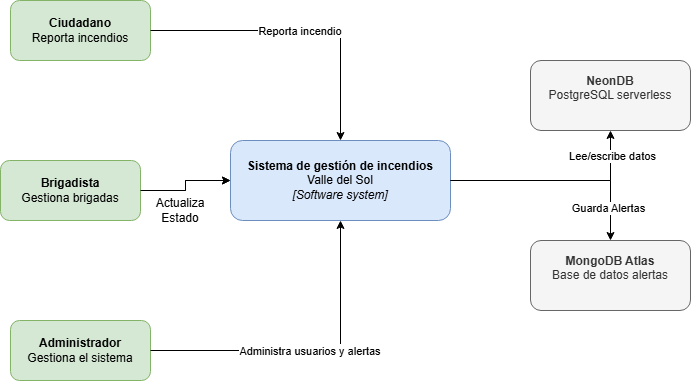

The diagram above was exported from draw.io. Its source (the exported page's mxGraphModel, read from the mxfile embedded in the PNG):
<mxGraphModel dx="858" dy="468" grid="1" gridSize="10" guides="1" tooltips="1" connect="1" arrows="1" fold="1" page="1" pageScale="1" pageWidth="850" pageHeight="1100" math="0" shadow="0">
  <root>
    <mxCell id="0" />
    <mxCell id="1" parent="0" />
    <mxCell id="drR0LCKZ9Eb9QGp4TudY-7" parent="1" style="rounded=1;whiteSpace=wrap;html=1;fillColor=#dae8fc;strokeColor=#6c8ebf;fontSize=12;" value="&lt;b&gt;Sistema de gestión de incendios&lt;/b&gt;&lt;br&gt;Valle del Sol&lt;br&gt;&lt;i&gt;[Software system]&lt;/i&gt;" vertex="1">
      <mxGeometry height="80" width="220" x="610" y="300" as="geometry" />
    </mxCell>
    <mxCell id="drR0LCKZ9Eb9QGp4TudY-8" parent="1" style="rounded=1;whiteSpace=wrap;html=1;fillColor=#d5e8d4;strokeColor=#82b366;fontSize=12;" value="&lt;b&gt;Ciudadano&lt;/b&gt;&lt;br&gt;Reporta incendios" vertex="1">
      <mxGeometry height="60" width="140" x="390" y="160" as="geometry" />
    </mxCell>
    <mxCell id="drR0LCKZ9Eb9QGp4TudY-18" edge="1" parent="1" source="drR0LCKZ9Eb9QGp4TudY-9" style="edgeStyle=orthogonalEdgeStyle;rounded=0;orthogonalLoop=1;jettySize=auto;html=1;" target="drR0LCKZ9Eb9QGp4TudY-7" value="">
      <mxGeometry relative="1" as="geometry" />
    </mxCell>
    <mxCell id="drR0LCKZ9Eb9QGp4TudY-9" parent="1" style="rounded=1;whiteSpace=wrap;html=1;fillColor=#d5e8d4;strokeColor=#82b366;fontSize=12;" value="&lt;b&gt;Brigadista&lt;/b&gt;&lt;br&gt;Gestiona brigadas" vertex="1">
      <mxGeometry height="60" width="140" x="380" y="320" as="geometry" />
    </mxCell>
    <mxCell id="drR0LCKZ9Eb9QGp4TudY-10" parent="1" style="rounded=1;whiteSpace=wrap;html=1;fillColor=#d5e8d4;strokeColor=#82b366;fontSize=12;" value="&lt;b&gt;Administrador&lt;/b&gt;&lt;br&gt;Gestiona el sistema" vertex="1">
      <mxGeometry height="60" width="140" x="390" y="480" as="geometry" />
    </mxCell>
    <mxCell id="drR0LCKZ9Eb9QGp4TudY-11" parent="1" style="rounded=1;whiteSpace=wrap;html=1;fillColor=#f5f5f5;strokeColor=#666666;fontColor=#333333;fontSize=12;" value="&lt;b&gt;NeonDB&lt;/b&gt;&lt;br&gt;PostgreSQL serverless&lt;div&gt;&lt;br/&gt;&lt;/div&gt;" vertex="1">
      <mxGeometry height="70" width="160" x="910" y="220" as="geometry" />
    </mxCell>
    <mxCell id="drR0LCKZ9Eb9QGp4TudY-12" parent="1" style="rounded=1;whiteSpace=wrap;html=1;fillColor=#f5f5f5;strokeColor=#666666;fontColor=#333333;fontSize=12;" value="&lt;b&gt;MongoDB Atlas&lt;/b&gt;&lt;br&gt;Base de datos alertas&lt;div&gt;&lt;br/&gt;&lt;/div&gt;" vertex="1">
      <mxGeometry height="70" width="160" x="910" y="400" as="geometry" />
    </mxCell>
    <mxCell id="drR0LCKZ9Eb9QGp4TudY-13" edge="1" parent="1" source="drR0LCKZ9Eb9QGp4TudY-8" style="edgeStyle=orthogonalEdgeStyle;rounded=0;fontSize=11;" target="drR0LCKZ9Eb9QGp4TudY-7" value="Reporta incendio">
      <mxGeometry relative="1" as="geometry" />
    </mxCell>
    <mxCell id="drR0LCKZ9Eb9QGp4TudY-14" edge="1" parent="1" source="drR0LCKZ9Eb9QGp4TudY-9" style="edgeStyle=orthogonalEdgeStyle;rounded=0;fontSize=11;" target="drR0LCKZ9Eb9QGp4TudY-7" value="">
      <mxGeometry relative="1" x="0.0057" as="geometry">
        <mxPoint as="offset" />
      </mxGeometry>
    </mxCell>
    <mxCell id="drR0LCKZ9Eb9QGp4TudY-15" edge="1" parent="1" source="drR0LCKZ9Eb9QGp4TudY-10" style="edgeStyle=orthogonalEdgeStyle;rounded=0;fontSize=11;" target="drR0LCKZ9Eb9QGp4TudY-7" value="Administra usuarios y alertas">
      <mxGeometry relative="1" as="geometry" />
    </mxCell>
    <mxCell id="drR0LCKZ9Eb9QGp4TudY-16" edge="1" parent="1" source="drR0LCKZ9Eb9QGp4TudY-7" style="edgeStyle=orthogonalEdgeStyle;rounded=0;fontSize=11;" target="drR0LCKZ9Eb9QGp4TudY-11" value="">
      <mxGeometry relative="1" as="geometry" />
    </mxCell>
    <mxCell id="drR0LCKZ9Eb9QGp4TudY-20" connectable="0" parent="drR0LCKZ9Eb9QGp4TudY-16" style="edgeLabel;html=1;align=center;verticalAlign=middle;resizable=0;points=[];" value="Lee/escribe datos" vertex="1">
      <mxGeometry relative="1" x="0.7508" y="-2" as="geometry">
        <mxPoint as="offset" />
      </mxGeometry>
    </mxCell>
    <mxCell id="drR0LCKZ9Eb9QGp4TudY-17" edge="1" parent="1" source="drR0LCKZ9Eb9QGp4TudY-7" style="edgeStyle=orthogonalEdgeStyle;rounded=0;fontSize=11;" target="drR0LCKZ9Eb9QGp4TudY-12" value="">
      <mxGeometry relative="1" as="geometry">
        <mxPoint as="offset" />
      </mxGeometry>
    </mxCell>
    <mxCell id="drR0LCKZ9Eb9QGp4TudY-21" connectable="0" parent="drR0LCKZ9Eb9QGp4TudY-17" style="edgeLabel;html=1;align=center;verticalAlign=middle;resizable=0;points=[];" value="Guarda Alertas" vertex="1">
      <mxGeometry relative="1" x="0.7076" y="-2" as="geometry">
        <mxPoint as="offset" />
      </mxGeometry>
    </mxCell>
    <mxCell id="drR0LCKZ9Eb9QGp4TudY-19" parent="1" style="text;html=1;whiteSpace=wrap;strokeColor=none;fillColor=none;align=center;verticalAlign=middle;rounded=0;" value="Actualiza Estado" vertex="1">
      <mxGeometry height="20" width="40" x="540" y="360" as="geometry" />
    </mxCell>
  </root>
</mxGraphModel>